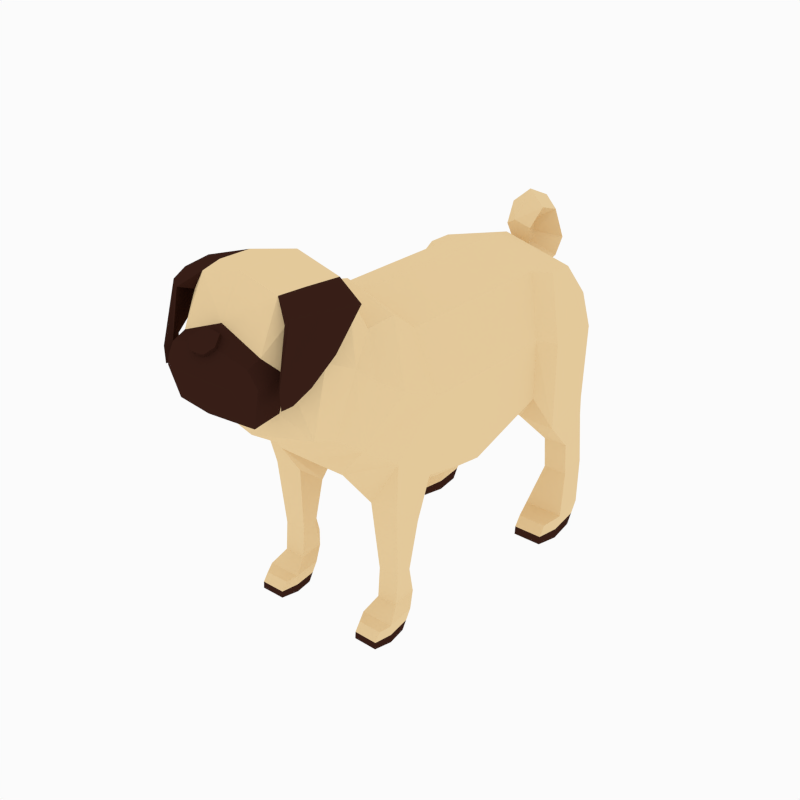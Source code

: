 # Source: Pug.blend  (saved by Blender 2.79.0; exported with 4.5.12 LTS)
import bpy
from mathutils import Matrix  # noqa: F401  (used for matrix-valued properties, if any)

bpy.ops.wm.read_factory_settings(use_empty=True)
scene = bpy.context.scene
scene.name = 'Scene'

# ---- collections
col_collection_1 = bpy.data.collections.new('Collection 1'); scene.collection.children.link(col_collection_1)

# ---- materials (node trees are filled in below, after node groups)
mat_beige = bpy.data.materials.new('Beige')
mat_beige.alpha_threshold = 0.0
mat_beige.diffuse_color = (0.7991, 0.6038, 0.3372, 1.0)
mat_beige.roughness = 0.5
mat_brown = bpy.data.materials.new('Brown')
mat_brown.alpha_threshold = 0.0
mat_brown.diffuse_color = (0.03968, 0.01371, 0.00902, 1.0)
mat_brown.roughness = 0.5

# ---- material node trees

# ---- world
world_world = bpy.data.worlds.new('World'); scene.world = world_world
world_world.color = (0.9647, 0.9647, 0.9647)
world_world.use_sun_shadow = False
world_world.sun_shadow_jitter_overblur = 0.0
world_world.cycles.sampling_method = 'NONE'
world_world.cycles.sample_map_resolution = 256

# ---- meshes
me_cylinder = bpy.data.meshes.new('Cylinder')
me_cylinder.from_pydata([(0.4154, 0.8038, 2.081), (0.4154, -0.6481, 2.079), (0.6182, -0.6749, 1.687), (0.6009, -0.7175, 1.151), (0.2628, 0.8038, 1.156), (0.2628, -0.6423, 0.9896), (0.4154, 0.06014, 2.081), (0.6182, -0.05566, 1.687), (0.6009, -0.207, 1.052), (0.2628, -0.207, 0.7873), (0.01752, 1.152, 1.308), (0.4154, 0.6113, 2.081), (0.6182, 0.4037, 1.687), (0.6009, 0.4363, 1.237), (0.2628, 0.5384, 1.059), (0.5244, 0.902, 2.061), (0.5244, 0.7095, 2.061), (0.7272, 0.8987, 1.667), (0.7272, 0.5019, 1.667), (0.7099, 0.902, 1.099), (0.7099, 0.5345, 0.9931), (0.3717, 0.902, 0.9122), (0.3717, 0.6366, 0.9403), (0.5294, 1.131, 1.797), (0.1265, 1.251, 1.173), (0.5244, 1.183, 1.1), (0.6361, 0.8653, 0.6892), (0.6361, 1.052, 0.6845), (0.451, 1.052, 0.6716), (0.451, 0.8698, 0.6852), (0.5345, 1.225, 0.7418), (0.6361, 0.8908, 0.4348), (0.6361, 1.094, 0.4609), (0.451, 1.096, 0.4482), (0.451, 0.8958, 0.4314), (0.5345, 1.192, 0.5573), (0.6998, 0.7524, 0.1526), (0.6998, 0.9706, 0.1876), (0.3929, 0.9732, 0.1705), (0.3929, 0.7591, 0.1481), (0.6998, 0.6987, -0.01265), (0.6998, 0.8716, 0.02232), (0.3929, 0.8742, 0.005281), (0.3929, 0.7053, -0.01712), (0.4343, 0.6107, 0.121), (0.6583, 0.604, 0.1255), (0.4343, 0.5522, -0.01712), (0.6583, 0.5456, -0.01265), (0.1295, 1.181, 1.876), (0.159, 1.323, 1.941), (0.1698, 1.388, 2.068), (0.1434, 1.311, 2.294), (0.1274, 1.163, 2.338), (0.09828, 1.052, 2.203), (0.06843, 1.097, 2.064), (0.3929, 0.9202, 0.082), (0.3929, 0.7053, 0.05959), (0.6998, 0.6987, 0.06407), (0.6998, 0.9176, 0.09904), (0.4343, 0.5577, 0.04701), (0.6583, 0.551, 0.05148), (0.4154, -1.072, 2.215), (0.5592, -1.165, 1.958), (0.5419, -1.276, 1.54), (0.6182, -0.9792, 1.835), (0.4154, -0.8389, 2.223), (0.2628, -1.152, 1.221), (0.3572, -1.231, 2.563), (0.5258, -1.299, 2.078), (0.4899, -1.44, 1.669), (0.6009, -1.021, 1.363), (0.5287, -0.7413, 0.7922), (0.5287, -0.952, 0.9355), (0.3144, -0.7413, 0.7752), (0.3144, -0.9491, 0.944), (0.4112, -0.7043, 0.7853), (0.504, -0.9133, 0.4368), (0.504, -0.7943, 0.4328), (0.3464, -0.7943, 0.4218), (0.3464, -0.9095, 0.4334), (0.4176, -0.7272, 0.4668), (0.504, -0.9317, 0.2202), (0.504, -0.7585, 0.2425), (0.3464, -0.7569, 0.2316), (0.3464, -0.9275, 0.2173), (0.4176, -0.6838, 0.2947), (0.5499, -1.039, 0.1356), (0.5499, -0.8403, 0.1634), (0.3067, -0.8382, 0.1499), (0.3067, -1.033, 0.1321), (0.5499, -1.039, 0.004686), (0.5499, -0.9187, 0.0324), (0.3067, -0.9167, 0.0189), (0.3067, -1.033, 0.001138), (0.3395, -1.108, 0.1106), (0.5171, -1.114, 0.1142), (0.3395, -1.155, 0.001138), (0.5171, -1.16, 0.004686), (0.3067, -0.8803, 0.0797), (0.3067, -1.033, 0.06194), (0.5499, -1.039, 0.06549), (0.5499, -0.8823, 0.09321), (0.3395, -1.151, 0.05197), (0.5171, -1.156, 0.05552), (0.4124, -0.6407, 0.9874), (0.3394, -1.482, 2.574), (0.5062, -1.518, 2.184), (0.4889, -1.613, 1.736), (0.2969, -1.647, 2.562), (0.3888, -1.701, 2.143), (0.3255, -1.709, 1.896), (0.3033, -1.804, 2.256), (0.3614, -1.888, 2.118), (0.304, -1.878, 1.859), (0.2997, -1.898, 2.218), (0.2549, -1.982, 2.117), (0.4255, -1.492, 2.435), (0.3745, -1.65, 2.435), (0.4368, -1.245, 2.426), (0.559, -1.353, 2.434), (0.6088, -1.335, 2.499), (0.4936, -1.591, 2.442), (0.5362, -1.576, 2.51), (0.4586, -1.727, 2.498), (0.4278, -1.735, 2.458), (0.547, -1.497, 2.267), (0.596, -1.53, 2.268), (0.5326, -1.67, 2.126), (0.5794, -1.708, 2.132), (0.4682, -1.836, 2.118), (0.4306, -1.802, 2.125), (0.458, -1.738, 2.021), (0.5048, -1.777, 2.027), (0.4706, -1.832, 2.005), (0.433, -1.797, 2.012), (0.09369, -1.92, 2.287), (0.1036, -1.94, 2.311), (0.05561, -1.983, 2.268), (0.06621, -1.866, 2.355), (0.0457, -1.964, 2.245), (0.05631, -1.846, 2.332), (2.261e-16, 0.8038, 2.217), (5.463e-16, -0.64, 2.216), (-0.4154, 0.8038, 2.081), (-0.4154, -0.6481, 2.079), (-0.6182, -0.6749, 1.687), (-0.6009, -0.7175, 1.151), (-0.2628, 0.8038, 1.156), (-0.2628, -0.6423, 0.9896), (-2.699e-17, 0.8038, 1.078), (2.72e-16, -0.7332, 0.8872), (3.912e-16, 0.06014, 2.217), (-0.4154, 0.06014, 2.081), (-0.6182, -0.05566, 1.687), (-0.6009, -0.207, 1.052), (-0.2628, -0.207, 0.7873), (1.329e-16, -0.207, 0.7873), (-5.434e-17, 1.155, 1.306), (-0.01752, 1.152, 1.308), (-0.4154, 0.6113, 2.081), (-0.6182, 0.4037, 1.687), (-0.6009, 0.4363, 1.237), (-0.2628, 0.5384, 1.059), (1.998e-16, 0.902, 2.197), (-0.5244, 0.902, 2.061), (-0.5244, 0.7095, 2.061), (-0.7272, 0.8987, 1.667), (-0.7272, 0.5019, 1.667), (-0.7099, 0.902, 1.099), (-0.7099, 0.5345, 0.9931), (-0.3717, 0.902, 0.9122), (-0.3717, 0.6366, 0.9403), (-0.5294, 1.131, 1.797), (9.58e-17, 1.278, 2.105), (-0.1265, 1.251, 1.173), (-0.5244, 1.183, 1.1), (-8.06e-17, 1.253, 1.286), (-0.6361, 0.8653, 0.6892), (-0.6361, 1.052, 0.6845), (-0.451, 1.052, 0.6716), (-0.451, 0.8698, 0.6852), (-0.5345, 1.225, 0.7418), (-0.6361, 0.8908, 0.4348), (-0.6361, 1.094, 0.4609), (-0.451, 1.096, 0.4482), (-0.451, 0.8958, 0.4314), (-0.5345, 1.192, 0.5573), (-0.6998, 0.7524, 0.1526), (-0.6998, 0.9706, 0.1876), (-0.3929, 0.9732, 0.1705), (-0.3929, 0.7591, 0.1481), (-0.6998, 0.6987, -0.01265), (-0.6998, 0.8716, 0.02232), (-0.3929, 0.8742, 0.005281), (-0.3929, 0.7053, -0.01712), (-0.4343, 0.6107, 0.121), (-0.6583, 0.604, 0.1255), (-0.4343, 0.5522, -0.01712), (-0.6583, 0.5456, -0.01265), (-0.1295, 1.181, 1.876), (1.141e-16, 1.095, 2.004), (1.713e-17, 1.217, 1.689), (9.277e-17, 1.23, 2.043), (1.218e-16, 1.26, 2.204), (-0.159, 1.323, 1.941), (9.416e-18, 1.36, 1.798), (1.438e-16, 1.196, 2.239), (-0.1698, 1.388, 2.068), (2.437e-17, 1.473, 1.978), (1.471e-16, 1.123, 2.181), (-0.1434, 1.311, 2.294), (1.228e-16, 1.405, 2.354), (1.23e-16, 1.143, 2.092), (-0.1274, 1.163, 2.338), (1.933e-16, 1.182, 2.448), (-0.09828, 1.052, 2.203), (1.926e-16, 0.9975, 2.261), (1.235e-16, 1.104, 2.056), (-0.06843, 1.097, 2.064), (1.389e-16, 1.039, 2.06), (-0.3929, 0.9202, 0.082), (-0.3929, 0.7053, 0.05959), (-0.6998, 0.6987, 0.06407), (-0.6998, 0.9176, 0.09904), (-0.4343, 0.5577, 0.04701), (-0.6583, 0.551, 0.05148), (-0.4154, -1.072, 2.215), (6.513e-16, -0.9985, 2.33), (-0.5592, -1.165, 1.958), (-0.5419, -1.276, 1.54), (6.04e-16, -0.7804, 2.335), (-0.6182, -0.9792, 1.835), (-0.4154, -0.8389, 2.223), (5.061e-16, -1.3, 1.375), (4.417e-16, -1.16, 1.226), (-0.2628, -1.152, 1.221), (-0.3572, -1.231, 2.563), (7.629e-16, -1.196, 2.635), (-0.5258, -1.299, 2.078), (-0.4899, -1.44, 1.669), (5.745e-16, -1.476, 1.507), (-0.6009, -1.021, 1.363), (-0.5287, -0.7413, 0.7922), (-0.5287, -0.952, 0.9355), (-0.3144, -0.7413, 0.7752), (-0.3144, -0.9491, 0.944), (-0.4112, -0.7043, 0.7853), (-0.504, -0.9133, 0.4368), (-0.504, -0.7943, 0.4328), (-0.3464, -0.7943, 0.4218), (-0.3464, -0.9095, 0.4334), (-0.4176, -0.7272, 0.4668), (-0.504, -0.9317, 0.2202), (-0.504, -0.7585, 0.2425), (-0.3464, -0.7569, 0.2316), (-0.3464, -0.9275, 0.2173), (-0.4176, -0.6838, 0.2947), (-0.5499, -1.039, 0.1356), (-0.5499, -0.8403, 0.1634), (-0.3067, -0.8382, 0.1499), (-0.3067, -1.033, 0.1321), (-0.5499, -1.039, 0.004686), (-0.5499, -0.9187, 0.0324), (-0.3067, -0.9167, 0.0189), (-0.3067, -1.033, 0.001138), (-0.3395, -1.108, 0.1106), (-0.5171, -1.114, 0.1142), (-0.3395, -1.155, 0.001138), (-0.5171, -1.16, 0.004686), (-0.3067, -0.8803, 0.0797), (-0.3067, -1.033, 0.06194), (-0.5499, -1.039, 0.06549), (-0.5499, -0.8823, 0.09321), (-0.3395, -1.151, 0.05197), (-0.5171, -1.156, 0.05552), (-0.4124, -0.6407, 0.9874), (-0.3394, -1.482, 2.574), (8.256e-16, -1.472, 2.642), (-0.5062, -1.518, 2.184), (-0.4889, -1.613, 1.736), (6.335e-16, -1.633, 1.615), (-0.2969, -1.647, 2.562), (8.593e-16, -1.636, 2.63), (-0.3888, -1.701, 2.143), (-0.3255, -1.709, 1.896), (7.162e-16, -1.793, 1.828), (-0.3033, -1.804, 2.256), (8.374e-16, -1.792, 2.374), (-0.3614, -1.888, 2.118), (-0.304, -1.878, 1.859), (7.59e-16, -1.936, 1.878), (-0.2997, -1.898, 2.218), (-0.2549, -1.982, 2.117), (8.422e-16, -2.037, 2.152), (-0.4255, -1.492, 2.435), (-0.3745, -1.65, 2.435), (-0.4368, -1.245, 2.426), (-0.559, -1.353, 2.434), (-0.6088, -1.335, 2.499), (-0.4936, -1.591, 2.442), (-0.5362, -1.576, 2.51), (-0.4586, -1.727, 2.498), (-0.4278, -1.735, 2.458), (-0.547, -1.497, 2.267), (-0.596, -1.53, 2.268), (-0.5326, -1.67, 2.126), (-0.5794, -1.708, 2.132), (-0.4682, -1.836, 2.118), (-0.4306, -1.802, 2.125), (-0.458, -1.738, 2.021), (-0.5048, -1.777, 2.027), (-0.4706, -1.832, 2.005), (-0.433, -1.797, 2.012), (8.499e-16, -1.976, 2.247), (8.461e-16, -1.859, 2.348), (-0.09369, -1.92, 2.287), (-0.1036, -1.94, 2.311), (8.653e-16, -1.95, 2.342), (8.557e-16, -1.878, 2.371), (8.595e-16, -1.995, 2.271), (-0.05561, -1.983, 2.268), (-0.06621, -1.866, 2.355), (-0.0457, -1.964, 2.245), (-0.05631, -1.846, 2.332)], [], [(151, 142, 1, 6), (6, 1, 2, 7), (7, 2, 3, 8), (9, 5, 150, 156), (1, 142, 230, 65), (4, 14, 9, 156, 149), (11, 12, 18, 16), (10, 157, 176, 24), (141, 0, 15, 163), (141, 151, 6, 11, 0), (12, 13, 20, 18), (0, 11, 16, 15), (4, 149, 157, 10), (14, 4, 21, 22), (13, 14, 22, 20), (4, 10, 24, 21), (12, 7, 8, 13), (11, 6, 7, 12), (13, 8, 9, 14), (15, 17, 23), (19, 20, 26, 27), (17, 18, 20, 19), (15, 16, 18, 17), (15, 23, 48, 200, 163), (23, 25, 24, 176, 201, 48), (22, 21, 28, 29), (17, 19, 25, 23), (25, 21, 24), (30, 27, 32, 35), (26, 29, 34, 31), (21, 25, 30, 28), (20, 22, 29, 26), (25, 19, 27, 30), (34, 33, 38, 39), (33, 35, 32), (28, 30, 35, 33), (29, 28, 33, 34), (27, 26, 31, 32), (56, 55, 42, 43), (32, 31, 36, 37), (31, 34, 39, 36), (33, 32, 37, 38), (41, 40, 43, 42), (58, 57, 40, 41), (56, 43, 46, 59), (55, 58, 41, 42), (60, 59, 46, 47), (43, 40, 47, 46), (36, 39, 44, 45), (57, 36, 45, 60), (200, 48, 49, 202), (48, 201, 205, 49), (49, 205, 208, 50), (202, 49, 50, 173), (50, 208, 211, 51), (173, 50, 51, 203), (203, 51, 52, 206), (51, 211, 214, 52), (206, 52, 53, 209), (52, 214, 216, 53), (53, 216, 219, 54), (209, 53, 54, 212), (54, 219, 217), (212, 54, 217), (40, 57, 60, 47), (45, 44, 59, 60), (38, 37, 58, 55), (39, 56, 59, 44), (37, 36, 57, 58), (39, 38, 55, 56), (61, 227, 237, 67), (63, 233, 234, 66), (2, 1, 65, 64), (3, 2, 64, 63, 70), (65, 230, 227, 61), (64, 65, 61, 62), (63, 64, 62), (70, 66, 74, 72), (150, 5, 66, 234), (240, 69, 107, 280), (233, 63, 69, 240), (62, 61, 67, 118, 68), (63, 62, 68, 69), (66, 70, 63), (71, 72, 76, 77), (74, 73, 78, 79), (80, 77, 82, 85), (76, 79, 84, 81), (73, 75, 80, 78), (72, 74, 79, 76), (75, 71, 77, 80), (84, 83, 88, 89), (83, 85, 82), (78, 80, 85, 83), (79, 78, 83, 84), (77, 76, 81, 82), (99, 98, 92, 93), (82, 81, 86, 87), (81, 84, 89, 86), (83, 82, 87, 88), (91, 90, 93, 92), (101, 100, 90, 91), (99, 93, 96, 102), (98, 101, 91, 92), (103, 102, 96, 97), (93, 90, 97, 96), (86, 89, 94, 95), (100, 86, 95, 103), (90, 100, 103, 97), (95, 94, 102, 103), (88, 87, 101, 98), (89, 99, 102, 94), (87, 86, 100, 101), (89, 88, 98, 99), (69, 68, 106, 107), (106, 116, 117, 109), (104, 3, 71, 75), (8, 3, 104, 5, 9), (3, 70, 72, 71), (66, 5, 73, 74), (67, 237, 277, 105), (68, 118, 116, 106), (73, 5, 104, 75), (280, 107, 110, 285), (105, 277, 282, 108), (107, 106, 109, 110), (108, 282, 287, 111), (111, 109, 117, 108), (109, 111, 114, 112), (285, 110, 113, 290), (110, 109, 112, 113), (115, 293, 290, 113), (112, 115, 113), (114, 115, 112), (135, 140, 138, 136), (139, 135, 136, 137), (67, 105, 122, 120), (118, 67, 120, 119), (120, 122, 128, 126), (121, 119, 125, 127), (117, 116, 121, 124), (105, 108, 123, 122), (108, 117, 124, 123), (116, 118, 119, 121), (125, 126, 128, 127), (130, 127, 131, 134), (124, 121, 127, 130), (123, 124, 130, 129), (122, 123, 129, 128), (119, 120, 126, 125), (131, 132, 133, 134), (129, 130, 134, 133), (128, 129, 133, 132), (127, 128, 132, 131), (317, 319, 137, 136), (313, 293, 115, 114, 135, 139), (317, 136, 138, 318), (313, 139, 137, 319), (140, 314, 318, 138), (114, 111, 287, 314, 140, 135), (151, 152, 144, 142), (152, 153, 145, 144), (153, 154, 146, 145), (155, 156, 150, 148), (144, 232, 230, 142), (147, 149, 156, 155, 162), (159, 165, 167, 160), (158, 174, 176, 157), (141, 163, 164, 143), (141, 143, 159, 152, 151), (160, 167, 169, 161), (143, 164, 165, 159), (147, 158, 157, 149), (162, 171, 170, 147), (161, 169, 171, 162), (147, 170, 174, 158), (160, 161, 154, 153), (159, 160, 153, 152), (161, 162, 155, 154), (164, 172, 166), (168, 178, 177, 169), (166, 168, 169, 167), (164, 166, 167, 165), (164, 163, 200, 199, 172), (172, 199, 201, 176, 174, 175), (171, 180, 179, 170), (166, 172, 175, 168), (175, 174, 170), (181, 186, 183, 178), (177, 182, 185, 180), (170, 179, 181, 175), (169, 177, 180, 171), (175, 181, 178, 168), (185, 190, 189, 184), (184, 183, 186), (179, 184, 186, 181), (180, 185, 184, 179), (178, 183, 182, 177), (221, 194, 193, 220), (183, 188, 187, 182), (182, 187, 190, 185), (184, 189, 188, 183), (192, 193, 194, 191), (223, 192, 191, 222), (221, 224, 197, 194), (220, 193, 192, 223), (225, 198, 197, 224), (194, 197, 198, 191), (187, 196, 195, 190), (222, 225, 196, 187), (200, 202, 204, 199), (199, 204, 205, 201), (204, 207, 208, 205), (202, 173, 207, 204), (207, 210, 211, 208), (173, 203, 210, 207), (203, 206, 213, 210), (210, 213, 214, 211), (206, 209, 215, 213), (213, 215, 216, 214), (215, 218, 219, 216), (209, 212, 218, 215), (218, 217, 219), (212, 217, 218), (191, 198, 225, 222), (196, 225, 224, 195), (189, 220, 223, 188), (190, 195, 224, 221), (188, 223, 222, 187), (190, 221, 220, 189), (226, 236, 237, 227), (233, 229, 235, 234), (145, 231, 232, 144), (146, 241, 229, 231, 145), (232, 226, 227, 230), (231, 228, 226, 232), (229, 228, 231), (241, 243, 245, 235), (150, 234, 235, 148), (240, 280, 279, 239), (233, 240, 239, 229), (228, 238, 296, 236, 226), (229, 239, 238, 228), (235, 229, 241), (242, 248, 247, 243), (245, 250, 249, 244), (251, 256, 253, 248), (247, 252, 255, 250), (244, 249, 251, 246), (243, 247, 250, 245), (246, 251, 248, 242), (255, 260, 259, 254), (254, 253, 256), (249, 254, 256, 251), (250, 255, 254, 249), (248, 253, 252, 247), (270, 264, 263, 269), (253, 258, 257, 252), (252, 257, 260, 255), (254, 259, 258, 253), (262, 263, 264, 261), (272, 262, 261, 271), (270, 273, 267, 264), (269, 263, 262, 272), (274, 268, 267, 273), (264, 267, 268, 261), (257, 266, 265, 260), (271, 274, 266, 257), (261, 268, 274, 271), (266, 274, 273, 265), (259, 269, 272, 258), (260, 265, 273, 270), (258, 272, 271, 257), (260, 270, 269, 259), (239, 279, 278, 238), (278, 283, 295, 294), (275, 246, 242, 146), (154, 155, 148, 275, 146), (146, 242, 243, 241), (235, 245, 244, 148), (236, 276, 277, 237), (238, 278, 294, 296), (244, 246, 275, 148), (280, 285, 284, 279), (276, 281, 282, 277), (279, 284, 283, 278), (281, 286, 287, 282), (286, 281, 295, 283), (283, 288, 291, 286), (285, 290, 289, 284), (284, 289, 288, 283), (292, 289, 290, 293), (288, 289, 292), (291, 288, 292), (315, 316, 321, 323), (322, 320, 316, 315), (236, 298, 300, 276), (296, 297, 298, 236), (298, 304, 306, 300), (299, 305, 303, 297), (295, 302, 299, 294), (276, 300, 301, 281), (281, 301, 302, 295), (294, 299, 297, 296), (303, 305, 306, 304), (308, 312, 309, 305), (302, 308, 305, 299), (301, 307, 308, 302), (300, 306, 307, 301), (297, 303, 304, 298), (309, 312, 311, 310), (307, 311, 312, 308), (306, 310, 311, 307), (305, 309, 310, 306), (317, 316, 320, 319), (313, 322, 315, 291, 292, 293), (317, 318, 321, 316), (313, 319, 320, 322), (323, 321, 318, 314), (291, 315, 323, 314, 287, 286)])
me_cylinder.polygons.foreach_set('material_index', [0, 0, 0, 0, 0, 0, 0, 0, 0, 0, 0, 0, 0, 0, 0, 0, 0, 0, 0, 0, 0, 0, 0, 0, 0, 0, 0, 0, 0, 0, 0, 0, 0, 0, 0, 0, 0, 0, 1, 0, 0, 0, 1, 1, 1, 1, 1, 1, 0, 0, 0, 0, 0, 0, 0, 0, 0, 0, 0, 0, 0, 0, 0, 0, 1, 0, 0, 0, 0, 0, 0, 0, 0, 0, 0, 0, 0, 0, 0, 0, 0, 0, 0, 0, 0, 0, 0, 0, 0, 0, 0, 0, 0, 0, 0, 0, 1, 0, 0, 0, 1, 1, 1, 1, 1, 1, 0, 0, 1, 0, 0, 0, 0, 0, 0, 0, 0, 0, 0, 0, 0, 0, 0, 0, 0, 0, 0, 0, 1, 1, 1, 1, 1, 1, 1, 1, 1, 1, 1, 1, 1, 1, 1, 1, 1, 1, 1, 1, 1, 1, 1, 1, 1, 1, 1, 1, 1, 1, 1, 1, 0, 0, 0, 0, 0, 0, 0, 0, 0, 0, 0, 0, 0, 0, 0, 0, 0, 0, 0, 0, 0, 0, 0, 0, 0, 0, 0, 0, 0, 0, 0, 0, 0, 0, 0, 0, 0, 0, 1, 0, 0, 0, 1, 1, 1, 1, 1, 1, 0, 0, 0, 0, 0, 0, 0, 0, 0, 0, 0, 0, 0, 0, 0, 0, 1, 0, 0, 0, 0, 0, 0, 0, 0, 0, 0, 0, 0, 0, 0, 0, 0, 0, 0, 0, 0, 0, 0, 0, 0, 0, 0, 0, 0, 0, 0, 0, 1, 0, 0, 0, 1, 1, 1, 1, 1, 1, 0, 0, 1, 0, 0, 0, 0, 0, 0, 0, 0, 0, 0, 0, 0, 0, 0, 0, 0, 0, 0, 0, 1, 1, 1, 1, 1, 1, 1, 1, 1, 1, 1, 1, 1, 1, 1, 1, 1, 1, 1, 1, 1, 1, 1, 1, 1, 1, 1, 1, 1, 1, 1, 1])
me_cylinder.materials.append(mat_beige)
me_cylinder.materials.append(mat_brown)
me_cylinder.use_remesh_preserve_volume = False
me_cylinder.use_remesh_preserve_attributes = False
me_cylinder.use_mirror_vertex_groups = False
me_cylinder.update()
arm_armature_001 = bpy.data.armatures.new('Armature.001')  # bones are not reproduced

# ---- objects
ob_armature = bpy.data.objects.new('Armature', arm_armature_001)
ob_pug = bpy.data.objects.new('Pug', me_cylinder)

# ---- transforms, parenting, visibility, modifiers, constraints
ob_armature.location = (0.0, 0.0, 0.0)
ob_armature.scale = (0.3955, 0.3955, 0.3955)
ob_armature.lineart.crease_threshold = 0.0
ob_pug.parent = ob_armature
ob_pug.matrix_parent_inverse = Matrix(((2.528, 0.0, 0.0, 0.0), (0.0, 2.528, 0.0, 0.0), (0.0, 0.0, 2.528, 0.0), (0.0, 0.0, 0.0, 1.0)))
ob_pug.location = (0.0, 0.0, 0.0)
ob_pug.lineart.crease_threshold = 0.0
_vg = ob_pug.vertex_groups.new(name='root')
_vg = ob_pug.vertex_groups.new(name='FrontFoot.R')
for _i, _w in zip([252, 254, 255, 257, 258, 259, 260, 261, 262, 263, 264, 265, 266, 267, 268, 269, 270, 271, 272, 273, 274], [0.1793, 0.03822, 0.1601, 0.7921, 0.2543, 0.2614, 0.8258, 0.9711, 0.8387, 0.8687, 0.9528, 0.9314, 0.9361, 0.9825, 0.9889, 0.6959, 0.9225, 0.9396, 0.6703, 0.9774, 0.9799]): _vg.add([_i], _w, 'REPLACE')
_vg = ob_pug.vertex_groups.new(name='Body')
for _i, _w in zip([5, 7, 8, 9, 13, 14, 104, 148, 150, 153, 154, 155, 156, 161, 162, 275], [0.05876, 0.07595, 0.5675, 0.7816, 0.01746, 0.05685, 0.06623, 0.05894, 0.06475, 0.07346, 0.5638, 0.7764, 0.8429, 0.01854, 0.06519, 0.06785]): _vg.add([_i], _w, 'REPLACE')
_vg = ob_pug.vertex_groups.new(name='FrontLeg.R')
for _i, _w in zip([3, 5, 9, 63, 66, 69, 70, 71, 72, 73, 74, 76, 77, 78, 79, 80, 81, 82, 83, 84, 85, 86, 87, 88, 89, 90, 91, 92, 93, 94, 95, 96, 97, 99, 100, 101, 102, 103, 104, 107, 144, 145, 148, 150, 155, 156, 226, 228, 229, 231, 232, 233, 234, 235, 238, 239, 240, 241, 244, 245, 275, 278, 279, 280, 283, 284, 285, 288, 289, 296, 303, 304, 305, 306, 307, 308, 309, 310, 311, 312], [0.0, 0.0, 0.0, 0.0, 0.0, 0.0, 0.0, 0.0, 0.0, 0.0, 0.0, 0.0, 0.0, 0.0, 0.0, 0.0, 0.0, 0.0, 0.0, 0.0, 0.0, 0.0, 0.0, 0.0, 0.0, 0.0, 0.0, 0.0, 0.0, 0.0, 0.0, 0.0, 0.0, 0.0, 0.0, 0.0, 0.0, 0.0, 0.0, 0.0, 0.0, 0.3826, 0.4745, 0.0, 0.01727, 0.0, 0.0, 0.0, 0.3438, 0.1361, 0.0, 0.2758, 0.1555, 0.3712, 0.0, 0.2011, 0.2147, 0.3982, 0.002387, 0.08809, 0.1005, 0.0, 0.0, 0.00293, 0.0, 0.0, 0.0, 0.0, 0.0, 0.0, 0.0, 0.0, 0.0, 0.0, 0.0, 0.0, 0.0, 0.0, 0.0, 0.0]): _vg.add([_i], _w, 'REPLACE')
_vg = ob_pug.vertex_groups.new(name='FrontUpLeg.R')
for _i, _w in zip([3, 4, 5, 8, 9, 13, 14, 20, 66, 71, 72, 74, 76, 77, 79, 81, 82, 84, 86, 87, 89, 90, 91, 92, 93, 94, 95, 96, 97, 98, 99, 100, 101, 102, 103, 104, 142, 144, 145, 146, 148, 150, 153, 154, 155, 156, 160, 161, 167, 226, 228, 229, 231, 232, 233, 234, 235, 238, 239, 240, 241, 242, 243, 244, 245, 246, 247, 248, 249, 250, 251, 253, 254, 255, 256, 259, 260, 263, 269, 270, 275, 279, 280, 284, 289, 309], [0.0, 0.0, 0.0, 0.0, 0.0, 0.0, 0.0, 0.0, 0.0, 0.0, 0.0, 0.0, 0.0, 0.0, 0.0, 0.0, 0.0, 0.0, 0.0, 0.0, 0.0, 0.0, 0.0, 0.0, 0.0, 0.0, 0.0, 0.0, 0.0, 0.0, 0.0, 0.0, 0.0, 0.0, 0.0, 0.0, 0.0, 0.01211, 0.0347, 0.9293, 0.1565, 0.0, 0.02314, 0.0, 0.0, 0.0, 0.0, 0.0, 0.0, 0.0, 0.0, 0.04848, 0.0, 0.0, 0.0, 0.0, 0.06079, 0.0, 0.0, 0.0, 0.3027, 0.9433, 0.9592, 0.8181, 0.8392, 0.911, 0.0, 0.0, 0.0, 0.0, 0.05962, 0.0, 0.0, 0.0, 0.0, 0.0, 0.0, 0.0, 0.0, 0.0, 0.7295, 0.0, 0.0, 0.0, 0.0, 0.0]): _vg.add([_i], _w, 'REPLACE')
_vg = ob_pug.vertex_groups.new(name='FrontLowLeg.R')
for _i, _w in zip([242, 244, 246, 247, 248, 249, 250, 251, 252, 253, 254, 255, 256, 257, 258, 259, 260, 261, 262, 263, 264, 265, 266, 269, 270, 271, 272], [0.04038, 0.07058, 0.05396, 0.9787, 0.9846, 0.9731, 0.973, 0.9381, 0.8193, 0.9954, 0.9535, 0.838, 0.982, 0.2075, 0.7454, 0.7378, 0.1738, 0.007654, 0.1613, 0.1311, 0.04431, 0.06847, 0.06382, 0.3037, 0.07731, 0.06026, 0.3296]): _vg.add([_i], _w, 'REPLACE')
_vg = ob_pug.vertex_groups.new(name='BackLeg.R')
for _i, _w in zip([10, 143, 147, 149, 152, 153, 154, 155, 157, 158, 159, 160, 161, 162, 164, 165, 166, 167, 169, 170, 171, 172, 174, 199], [0.0168, 0.06564, 0.9162, 0.1829, 0.0022, 0.06399, 0.06623, 0.06628, 0.02576, 0.05795, 0.06886, 0.2422, 0.3857, 0.6185, 0.08235, 0.09303, 0.3255, 0.3311, 0.1308, 0.08285, 0.1959, 0.1038, 0.0588, 0.01036]): _vg.add([_i], _w, 'REPLACE')
_vg = ob_pug.vertex_groups.new(name='BackUpLeg.R')
for _i, _w in zip([10, 143, 147, 149, 152, 153, 154, 157, 158, 159, 160, 161, 162, 164, 165, 166, 167, 168, 169, 170, 171, 172, 174, 175, 176, 177, 178, 179, 180, 181, 186, 199, 201, 204, 205, 207, 208], [0.01259, 0.08529, 0.02004, 0.003836, 0.001357, 0.05714, 0.06753, 0.01836, 0.03192, 0.0781, 0.2131, 0.4715, 0.1456, 0.1222, 0.1145, 0.4478, 0.3698, 0.934, 0.8103, 0.794, 0.6557, 0.2071, 0.2181, 0.8254, 0.03328, 0.05304, 0.00341, 0.04159, 0.05951, 0.09411, 0.005691, 0.03392, 0.00994, 0.01437, 0.007361, 0.005339, 0.003823]): _vg.add([_i], _w, 'REPLACE')
_vg = ob_pug.vertex_groups.new(name='BackLowLeg.R')
for _i, _w in zip([168, 169, 170, 171, 175, 177, 178, 179, 180, 181, 182, 183, 184, 185, 186, 187, 188, 189, 190, 192, 193, 194, 195, 196, 197, 220, 221, 223, 224], [0.01982, 0.05154, 0.1047, 0.08436, 0.06779, 0.9388, 0.9714, 0.9547, 0.919, 0.8946, 0.9573, 1.013, 0.9905, 0.9788, 0.9728, 0.1558, 0.7496, 0.92, 0.217, 0.1823, 0.7427, 0.162, 0.06419, 0.001323, 0.03521, 0.8347, 0.1443, 0.331, 0.01864]): _vg.add([_i], _w, 'REPLACE')
_vg = ob_pug.vertex_groups.new(name='FrontLeg.L')
for _i, _w in zip([1, 2, 3, 5, 6, 7, 8, 9, 12, 18, 61, 62, 63, 64, 65, 66, 68, 69, 70, 71, 72, 73, 74, 75, 77, 78, 79, 80, 82, 85, 104, 107, 142, 148, 150, 151, 156, 161, 169, 227, 228, 229, 230, 233, 234, 235, 239, 240, 245, 249, 254, 259, 280], [0.0, 0.0, 0.04203, 0.0, 0.0, 0.0, 0.0, 0.0, 0.0, 0.0, 0.0, 0.0, 0.0, 0.0, 0.0, 0.0, 0.0, 0.0, 0.0, 0.008337, 0.0, 0.06453, 0.0, 0.0, 0.0, 0.0, 0.0, 0.0, 0.0, 0.0, 0.0, 0.0, 0.0, 0.0, 0.0, 0.0, 0.0, 0.0, 0.0, 0.0, 0.0, 0.0, 0.0, 0.0, 0.0, 0.0, 0.0, 0.0, 0.002914, 0.0, 0.0, 0.0, 0.0]): _vg.add([_i], _w, 'REPLACE')
_vg = ob_pug.vertex_groups.new(name='FrontUpLeg.L')
for _i, _w in zip([1, 2, 3, 5, 6, 7, 8, 9, 12, 13, 18, 61, 62, 63, 64, 65, 66, 68, 69, 70, 71, 72, 73, 74, 75, 80, 104, 106, 107, 110, 113, 127, 131, 132, 133, 134, 142, 150, 151, 227, 229, 230, 233, 234, 235, 239, 240, 250, 254, 256, 259, 263, 264, 269, 280], [0.0, 0.05045, 0.9297, 0.0, 0.0, 0.0, 0.1837, 0.06877, 0.0, 0.0, 0.0, 0.0, 0.0, 0.3145, 0.0, 0.0, 0.08149, 0.0, 0.0, 0.3511, 0.9372, 0.7868, 0.9107, 0.5461, 0.9289, 0.05769, 0.7942, 0.0, 0.0, 0.0, 0.0, 0.0, 0.0, 0.0, 0.0, 0.0, 0.0, 0.0, 0.0, 0.0, 0.0, 0.0, 0.0, 0.0, 0.0, 0.0, 0.0, 0.0, 0.0, 0.0, 0.0, 0.0, 0.0, 0.0, 0.0]): _vg.add([_i], _w, 'REPLACE')
_vg = ob_pug.vertex_groups.new(name='FrontLowLeg.L')
for _i, _w in zip([71, 73, 75, 76, 77, 78, 79, 80, 81, 82, 83, 84, 85, 86, 87, 88, 89, 90, 91, 92, 93, 94, 95, 98, 99, 100, 101, 103], [0.0503, 0.06332, 0.05149, 0.9729, 0.9794, 0.9797, 0.9792, 0.9405, 0.8115, 0.9881, 0.964, 0.8523, 0.9831, 0.2242, 0.7233, 0.7594, 0.1556, 0.03506, 0.1842, 0.1054, 0.01573, 0.05514, 0.07679, 0.2812, 0.05934, 0.0794, 0.346, 0.009238]): _vg.add([_i], _w, 'REPLACE')
_vg = ob_pug.vertex_groups.new(name='BackLeg.L')
for _i, _w in zip([0, 4, 6, 7, 8, 9, 10, 11, 12, 13, 14, 15, 16, 17, 18, 20, 21, 22, 23, 24, 25, 48, 49, 50, 51, 52, 53, 54, 147, 149, 156, 157, 158, 162, 171, 173, 176, 199, 200, 201, 202, 203, 204, 205, 206, 207, 208, 209, 210, 211, 212, 213, 214, 215, 216, 217, 218, 219], [0.1002, 0.9381, 0.01194, 0.0681, 0.06276, 0.0398, 0.09072, 0.09212, 0.2557, 0.398, 0.7433, 0.1441, 0.1255, 0.3662, 0.3437, 0.1397, 0.07394, 0.2222, 0.302, 0.07086, 0.00575, 0.09058, 0.0649, 0.0539, 0.04477, 0.04337, 0.04304, 0.04299, 0.007251, 0.7472, 0.003646, 0.07479, 0.06565, 0.1251, 0.018, 0.04315, 0.0075, 0.009268, 0.03028, 0.04023, 0.04066, 0.04314, 0.03422, 0.05188, 0.04304, 0.04202, 0.05104, 0.04299, 0.04173, 0.03993, 0.04298, 0.04248, 0.04253, 0.04289, 0.04294, 0.04298, 0.04296, 0.04297]): _vg.add([_i], _w, 'REPLACE')
_vg = ob_pug.vertex_groups.new(name='BackUpLeg.L')
for _i, _w in zip([0, 4, 6, 7, 8, 10, 11, 12, 13, 14, 15, 16, 17, 18, 19, 20, 21, 22, 23, 24, 25, 26, 27, 28, 29, 30, 35, 48, 49, 50, 51, 52, 53, 54, 157, 158, 173, 174, 176, 199, 200, 201, 202, 203, 204, 205, 206, 207, 208, 209, 210, 211, 212, 213, 214, 215, 216, 217, 218, 219], [0.1162, 0.02148, 0.009858, 0.0604, 0.06582, 0.03563, 0.09874, 0.2227, 0.4716, 0.1382, 0.1774, 0.1434, 0.4824, 0.3791, 0.9237, 0.8054, 0.8225, 0.6665, 0.3836, 0.2257, 0.8372, 0.0595, 0.01466, 0.03198, 0.05518, 0.09655, 0.006714, 0.09677, 0.06994, 0.05824, 0.05119, 0.05043, 0.05025, 0.05022, 0.02126, 0.0152, 0.0502, 0.001904, 0.04108, 0.01518, 0.03489, 0.05252, 0.04736, 0.05027, 0.0419, 0.05721, 0.05024, 0.04986, 0.05545, 0.05022, 0.04919, 0.04722, 0.05021, 0.04993, 0.04999, 0.05017, 0.0502, 0.05021, 0.05021, 0.05021]): _vg.add([_i], _w, 'REPLACE')
_vg = ob_pug.vertex_groups.new(name='BackLowLeg.L')
for _i, _w in zip([19, 20, 21, 22, 25, 26, 27, 28, 29, 30, 31, 32, 33, 34, 35, 36, 37, 38, 39, 40, 41, 42, 43, 44, 45, 46, 55, 56, 57, 58, 59], [0.03213, 0.05257, 0.09088, 0.07999, 0.06566, 0.9309, 0.9652, 0.9606, 0.9259, 0.8933, 0.9467, 1.009, 0.992, 0.9844, 0.972, 0.1682, 0.7302, 0.9377, 0.2013, 0.0144, 0.2148, 0.7802, 0.1482, 0.05293, 0.01275, 0.01916, 0.867, 0.1281, 0.005355, 0.3547, 0.001353]): _vg.add([_i], _w, 'REPLACE')
_vg = ob_pug.vertex_groups.new(name='Back')
for _i, _w in zip([0, 6, 10, 11, 12, 15, 16, 17, 18, 23, 24, 25, 48, 49, 50, 51, 52, 53, 54, 141, 143, 149, 151, 152, 157, 158, 159, 160, 163, 164, 165, 166, 167, 172, 173, 174, 175, 176, 199, 200, 201, 202, 203, 204, 205, 206, 207, 208, 209, 210, 211, 212, 213, 214, 215, 216, 217, 218, 219], [0.5359, 0.08789, 0.7945, 0.4651, 0.07992, 0.4961, 0.4433, 0.08797, 0.06048, 0.2559, 0.641, 0.06364, 0.7009, 0.7428, 0.7582, 0.7709, 0.7708, 0.77, 0.7698, 0.4984, 0.5959, 0.02355, 0.08999, 0.09256, 0.8109, 0.7956, 0.5058, 0.09054, 0.5115, 0.6055, 0.4988, 0.1583, 0.07603, 0.6074, 0.76, 0.6482, 0.07856, 0.8517, 0.786, 0.7123, 0.7997, 0.7507, 0.7662, 0.7747, 0.7687, 0.7684, 0.7693, 0.7638, 0.7694, 0.773, 0.7809, 0.7697, 0.7714, 0.7725, 0.7701, 0.7703, 0.7698, 0.7698, 0.7699]): _vg.add([_i], _w, 'REPLACE')
_vg = ob_pug.vertex_groups.new(name='Shoulders')
for _i, _w in zip([1, 2, 6, 7, 61, 62, 63, 64, 65, 66, 67, 68, 69, 70, 106, 107, 109, 110, 116, 118, 119, 120, 121, 125, 126, 127, 128, 129, 130, 131, 132, 133, 134, 142, 144, 145, 151, 152, 153, 160, 226, 227, 228, 229, 230, 231, 232, 233, 234, 235, 236, 238, 239, 240, 241, 278, 279, 280, 283, 284, 294, 296, 297, 298, 299, 303, 304, 305, 306, 307, 308, 309, 310, 311, 312], [0.5512, 0.1304, 0.08084, 0.0235, 0.1828, 0.3511, 0.3248, 0.4164, 0.442, 0.05702, 0.01629, 0.1664, 0.1814, 0.049, 0.06921, 0.1112, 0.008985, 0.03963, 0.02387, 0.06586, 0.03158, 0.02448, 0.009755, 0.01332, 0.01242, 0.004442, 0.002734, 0.00304, 0.003041, 0.003339, 0.003202, 0.003268, 0.003263, 0.6724, 0.6645, 0.6127, 0.09494, 0.09489, 0.1054, 0.004133, 0.1919, 0.1238, 0.4156, 0.3544, 0.4626, 0.5816, 0.4694, 0.268, 0.07467, 0.06216, 0.01878, 0.1872, 0.1957, 0.1525, 0.07577, 0.07518, 0.1186, 0.08862, 0.01053, 0.04208, 0.02786, 0.07069, 0.03638, 0.02858, 0.01256, 0.01646, 0.01547, 0.006796, 0.004935, 0.005277, 0.005276, 0.005598, 0.005449, 0.005523, 0.005517]): _vg.add([_i], _w, 'REPLACE')
_vg = ob_pug.vertex_groups.new(name='Neck')
for _i, _w in zip([1, 2, 61, 62, 63, 64, 65, 66, 67, 68, 69, 70, 105, 106, 107, 108, 109, 110, 111, 112, 113, 114, 115, 116, 117, 118, 119, 120, 121, 122, 123, 124, 125, 126, 127, 128, 129, 130, 131, 132, 133, 134, 135, 136, 137, 138, 139, 140, 142, 144, 145, 226, 227, 228, 229, 230, 231, 232, 233, 234, 235, 236, 237, 238, 239, 240, 241, 276, 277, 278, 279, 280, 281, 282, 283, 284, 285, 286, 287, 288, 289, 290, 291, 292, 294, 295, 296, 297, 298, 299, 300, 301, 302, 303, 304, 305, 306, 307, 308, 309, 310, 311, 312, 314, 315, 316, 317, 318, 319, 320, 321, 323], [0.1556, 0.01829, 0.6248, 0.3305, 0.1968, 0.1762, 0.4264, 0.02438, 0.4817, 0.4934, 0.4099, 0.004538, 0.461, 0.3003, 0.3918, 0.463, 0.1545, 0.1763, 0.124, 0.07686, 0.09023, 0.07394, 0.04207, 0.4452, 0.4128, 0.4366, 0.4204, 0.4129, 0.42, 0.3673, 0.3991, 0.4034, 0.41, 0.4068, 0.4026, 0.3994, 0.4042, 0.4041, 0.4031, 0.4027, 0.4038, 0.4036, 0.02739, 0.02589, 0.007712, 0.04583, 0.0007582, 0.05669, 0.1803, 0.1537, 0.04048, 0.6553, 0.7782, 0.337, 0.2003, 0.4654, 0.1714, 0.4338, 0.1925, 0.05128, 0.02519, 0.4978, 0.5247, 0.5114, 0.418, 0.4193, 0.003029, 0.4696, 0.4463, 0.3034, 0.3975, 0.4133, 0.4745, 0.2901, 0.1495, 0.1728, 0.106, 0.1193, 0.07387, 0.07109, 0.08571, 0.02895, 0.0685, 0.03222, 0.463, 0.4238, 0.4761, 0.4417, 0.4317, 0.4345, 0.3756, 0.4098, 0.4146, 0.4255, 0.4219, 0.4153, 0.4114, 0.4167, 0.4165, 0.4156, 0.4151, 0.4163, 0.4161, 0.05151, 0.02466, 0.02379, 0.01606, 0.03895, 0.004368, 0.006687, 0.04443, 0.05578]): _vg.add([_i], _w, 'REPLACE')
_vg = ob_pug.vertex_groups.new(name='Head')
for _i, _w in zip([61, 62, 63, 64, 65, 67, 68, 69, 105, 106, 107, 108, 109, 110, 111, 112, 113, 114, 115, 116, 117, 118, 119, 120, 121, 122, 123, 124, 125, 126, 127, 128, 129, 130, 131, 132, 133, 134, 135, 136, 137, 138, 139, 140, 226, 227, 228, 229, 230, 231, 232, 233, 236, 237, 238, 239, 240, 276, 277, 278, 279, 280, 281, 282, 283, 284, 285, 286, 287, 288, 289, 290, 291, 292, 293, 294, 295, 296, 297, 298, 299, 300, 301, 302, 303, 304, 305, 306, 307, 308, 309, 310, 311, 312, 313, 314, 315, 316, 317, 318, 319, 320, 321, 322, 323], [0.1414, 0.1446, 0.09264, 0.06341, 0.04036, 0.4751, 0.263, 0.2061, 0.5183, 0.5957, 0.3756, 0.517, 0.7962, 0.7305, 0.8563, 0.8979, 0.8651, 0.9107, 0.9396, 0.5027, 0.5557, 0.476, 0.5243, 0.5366, 0.538, 0.6014, 0.5685, 0.5631, 0.5463, 0.5503, 0.5594, 0.5638, 0.5587, 0.5588, 0.5596, 0.5601, 0.5589, 0.5592, 0.9558, 0.9569, 0.9669, 0.9472, 0.9706, 0.9378, 0.1195, 0.08159, 0.1351, 0.09189, 0.0009396, 0.05562, 0.02563, 0.08991, 0.4616, 0.4548, 0.2536, 0.2038, 0.1962, 0.5114, 0.5454, 0.5987, 0.3755, 0.3715, 0.507, 0.7015, 0.8056, 0.7386, 0.8394, 0.8635, 0.922, 0.9066, 0.8728, 0.9412, 0.9184, 0.9465, 0.9911, 0.4874, 0.5469, 0.4366, 0.5045, 0.5195, 0.5257, 0.5949, 0.5598, 0.5538, 0.5327, 0.537, 0.5487, 0.5537, 0.5482, 0.5483, 0.5491, 0.5497, 0.5484, 0.5486, 0.9727, 0.944, 0.9577, 0.9584, 0.9631, 0.9512, 0.9689, 0.9676, 0.9481, 0.9714, 0.9391]): _vg.add([_i], _w, 'REPLACE')
_vg = ob_pug.vertex_groups.new(name='Hips')
for _i, _w in zip([0, 1, 6, 7, 11, 12, 13, 15, 16, 17, 18, 23, 48, 49, 50, 51, 52, 53, 54, 65, 141, 142, 143, 144, 145, 151, 152, 153, 159, 160, 161, 163, 164, 165, 166, 167, 172, 173, 199, 200, 201, 202, 203, 204, 205, 206, 207, 208, 209, 210, 211, 212, 213, 214, 215, 216, 217, 218, 219, 230], [0.2201, 0.07135, 0.5805, 0.1796, 0.2893, 0.29, 0.02794, 0.1589, 0.2496, 0.03258, 0.1424, 0.02771, 0.07608, 0.07775, 0.0826, 0.08429, 0.08551, 0.08644, 0.08669, 0.0001547, 0.4176, 0.07616, 0.2205, 0.06978, 0.00298, 0.6858, 0.5855, 0.1784, 0.29, 0.2997, 0.03098, 0.4032, 0.1605, 0.2522, 0.03725, 0.1469, 0.04415, 0.09591, 0.07418, 0.1602, 0.04798, 0.1084, 0.08991, 0.07704, 0.06885, 0.08795, 0.08235, 0.07878, 0.08704, 0.08424, 0.08043, 0.08681, 0.0855, 0.08474, 0.08644, 0.08623, 0.08671, 0.08669, 0.08664, 0.0003852]): _vg.add([_i], _w, 'REPLACE')
_vg = ob_pug.vertex_groups.new(name='Torso')
for _i, _w in zip([2, 6, 7, 8, 12, 18, 144, 145, 151, 152, 153, 154, 160, 167], [0.04498, 0.1108, 0.4248, 0.05897, 0.09967, 0.04075, 0.0003479, 0.06862, 0.04362, 0.114, 0.4459, 0.06215, 0.103, 0.04368]): _vg.add([_i], _w, 'REPLACE')
_vg = ob_pug.vertex_groups.new(name='BackFoot.R')
for _i, _w in zip([182, 187, 188, 189, 190, 191, 192, 193, 194, 195, 196, 197, 198, 220, 221, 222, 223, 224, 225], [0.03086, 0.8441, 0.25, 0.07967, 0.7828, 0.9782, 0.8177, 0.2573, 0.8379, 0.9358, 0.9743, 0.9574, 0.99, 0.1652, 0.8557, 0.9853, 0.6689, 0.9657, 0.9891]): _vg.add([_i], _w, 'REPLACE')
_vg = ob_pug.vertex_groups.new(name='FrontFoot.L')
for _i, _w in zip([81, 83, 84, 86, 87, 88, 89, 90, 91, 92, 93, 94, 95, 96, 97, 98, 99, 100, 101, 102, 103], [0.1868, 0.01868, 0.1462, 0.7753, 0.2762, 0.2401, 0.8441, 0.9574, 0.8157, 0.8945, 0.9671, 0.9448, 0.9231, 0.9892, 0.9814, 0.7186, 0.9406, 0.9204, 0.6538, 0.986, 0.9703]): _vg.add([_i], _w, 'REPLACE')
_vg = ob_pug.vertex_groups.new(name='BackFoot.L')
for _i, _w in zip([31, 36, 37, 38, 39, 40, 41, 42, 43, 44, 45, 46, 47, 55, 56, 57, 58, 59, 60], [0.05014, 0.8316, 0.2693, 0.06207, 0.7986, 0.9678, 0.7851, 0.2198, 0.8518, 0.947, 0.9686, 0.9654, 0.987, 0.1329, 0.8718, 0.9723, 0.6451, 0.9743, 0.9856]): _vg.add([_i], _w, 'REPLACE')
_m = ob_pug.modifiers.new('Armature', 'ARMATURE')
_m.object = ob_armature

# ---- collection membership
col_collection_1.objects.link(ob_armature)
col_collection_1.objects.link(ob_pug)

# ---- scene / render settings (as saved in the file)
scene.frame_start = 1; scene.frame_end = 32; scene.frame_set(0)
scene.render.engine = 'CYCLES'
scene.render.resolution_x = 1000
scene.render.resolution_y = 1000
scene.render.dither_intensity = 0.0
scene.cycles.use_denoising = False
scene.cycles.samples = 10
scene.cycles.sampling_pattern = 'TABULATED_SOBOL'
scene.cycles.light_sampling_threshold = 0.0
scene.cycles.use_adaptive_sampling = False
scene.cycles.use_light_tree = False
scene.cycles.blur_glossy = 0.0
scene.cycles.pixel_filter_type = 'GAUSSIAN'
scene.cycles.sample_clamp_indirect = 0.0
scene.view_settings.view_transform = 'Standard'
bpy.context.view_layer.update()

# ---- added for rendering (the .blend has no active camera): camera
cam_auto = bpy.data.cameras.new('AutoCamera')
cam_auto.lens = 50.0
cam_auto.sensor_width = 36.0
cam_auto.clip_end = 1000.0
ob_auto_camera = bpy.data.objects.new('AutoCamera', cam_auto)
scene.collection.objects.link(ob_auto_camera)
ob_auto_camera.location = (4.28295, -5.42592, 4.73922)
ob_auto_camera.rotation_euler = (1.09748, -7.21219e-08, 0.694738)
scene.camera = ob_auto_camera
bpy.context.view_layer.update()
